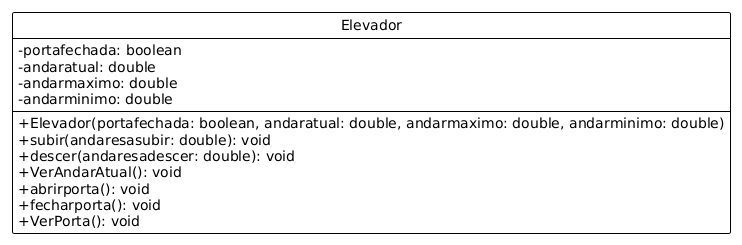

The diagram above was rendered by PlantUML. Its source (embedded in the PNG):
@startuml
!theme plain
hide circle
skinparam classAttributeIconSize 0

class Elevador {
  -portafechada: boolean
  -andaratual: double
  -andarmaximo: double
-andarminimo: double
  --
+Elevador(portafechada: boolean, andaratual: double, andarmaximo: double, andarminimo: double)
  +subir(andaresasubir: double): void
  +descer(andaresadescer: double): void
  +VerAndarAtual(): void
  +abrirporta(): void
  +fecharporta(): void
+VerPorta(): void
}
@enduml